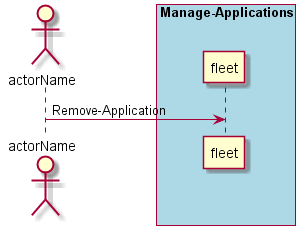

The diagram above was rendered by PlantUML. Its source (embedded in the PNG):
@startuml
Actor "actorName" as A

box "Manage-Applications" #lightblue
participant "fleet" as S
A -> S : Remove-Application
end box

@enduml